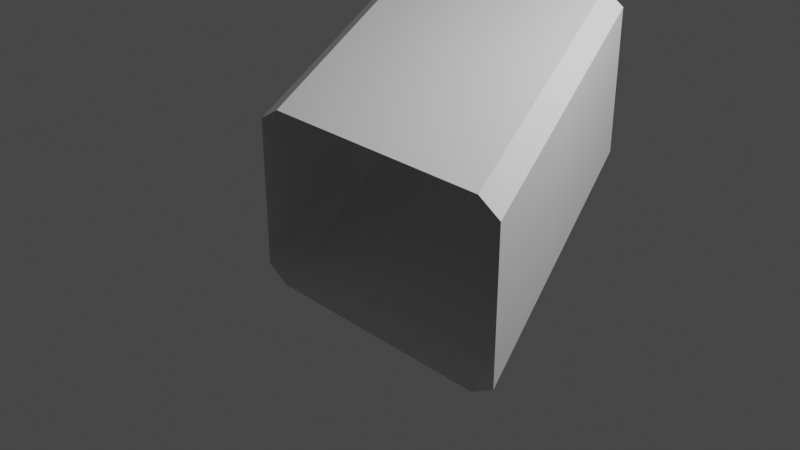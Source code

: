 # Source: GOD_RAY.blend  (saved by Blender 3.5.10; exported with 4.5.12 LTS)
import bpy
from mathutils import Matrix  # noqa: F401  (used for matrix-valued properties, if any)

bpy.ops.wm.read_factory_settings(use_empty=True)
scene = bpy.context.scene
scene.name = 'Scene'

# ---- collections
col_collection = bpy.data.collections.new('Collection'); scene.collection.children.link(col_collection)

# ---- world
world_world = bpy.data.worlds.new('World'); scene.world = world_world
world_world.use_nodes = True; world_world.node_tree.nodes.clear()
_N = world_world.node_tree.nodes; _L = world_world.node_tree.links
n0 = _N.new('ShaderNodeOutputWorld'); n0.name = 'World Output'; n0.location = (300, 300)
n1 = _N.new('ShaderNodeBackground'); n1.name = 'Background'; n1.location = (10, 300)
n1.inputs[0].default_value = (0.05088, 0.05088, 0.05088, 1.0)
_L.new(n1.outputs[0], n0.inputs[0])
n0.is_active_output = True
world_world.color = (0.05088, 0.05088, 0.05088)
world_world.use_sun_shadow = False
world_world.sun_shadow_jitter_overblur = 0.0

# ---- cameras
cam_camera = bpy.data.cameras.new('Camera')
cam_camera.clip_end = 100.0
cam_camera.ortho_scale = 7.314

# ---- lights
light_light = bpy.data.lights.new('Light', 'POINT')
light_light.transmission_factor = 0.0
light_light.energy = 1000.0
light_light.shadow_soft_size = 0.1
light_light.shadow_maximum_resolution = 0.006
light_light.use_absolute_resolution = True

# ---- meshes
me_cube_001 = bpy.data.meshes.new('Cube.001')
me_cube_001.from_pydata([(-0.1023, -1.0, -1.689), (0.05846, -1.0, -1.849), (0.05846, -1.0, 0.1514), (-0.1023, -1.0, -0.007896), (-0.8393, 1.0, -1.0), (-1.0, 1.0, -0.8407), (-1.0, 1.0, 0.8407), (-0.8393, 1.0, 1.0), (1.737, -1.0, -1.849), (1.898, -1.0, -1.689), (1.898, -1.0, -0.007896), (1.737, -1.0, 0.1514), (1.0, 1.0, -0.8407), (0.8393, 1.0, -1.0), (0.8393, 1.0, 1.0), (1.0, 1.0, 0.8407)], [], [(14, 7, 2, 11), (0, 3, 6, 5), (12, 15, 10, 9), (4, 1, 0, 5), (2, 7, 6, 3), (8, 13, 12, 9), (14, 11, 10, 15), (4, 13, 8, 1)])
_k = {(1, 4): 0.1809, (0, 5): 0.1809, (2, 7): 0.1809, (3, 6): 0.1809, (8, 13): 0.1809, (9, 12): 0.1809, (11, 14): 0.1809, (10, 15): 0.1809, (4, 13): 0.1809, (1, 8): 0.1809, (0, 3): 0.1809, (5, 6): 0.1809, (7, 14): 0.1809, (2, 11): 0.1809, (12, 15): 0.1809, (9, 10): 0.1809}
me_cube_001.attributes.new('crease_edge', 'FLOAT', 'EDGE').data.foreach_set('value', [_k.get((min(e.vertices), max(e.vertices)), 0.0) for e in me_cube_001.edges])
_uv = me_cube_001.uv_layers.new(name='UVMap')
_uv.uv.foreach_set('vector', [0.6451, 0.5, 0.8549, 0.5, 0.8549, 0.75, 0.6451, 0.75, 0.3949, 0.0, 0.6051, 0.0, 0.6051, 0.25, 0.3949, 0.25, 0.3949, 0.5, 0.6051, 0.5, 0.6051, 0.75, 0.3949, 0.75, 0.1451, 0.5, 0.1451, 0.75, 0.125, 0.7439, 0.125, 0.5, 0.8549, 0.75, 0.8549, 0.5, 0.875, 0.5061, 0.875, 0.75, 0.3549, 0.75, 0.3549, 0.5, 0.3949, 0.5, 0.3949, 0.75, 0.6451, 0.5, 0.6451, 0.75, 0.6051, 0.75, 0.6051, 0.5, 0.1451, 0.5, 0.3549, 0.5, 0.3549, 0.75, 0.1451, 0.75])
me_cube_001.update()

# ---- objects
ob_light = bpy.data.objects.new('Light', light_light)
ob_camera = bpy.data.objects.new('Camera', cam_camera)
ob_cube = bpy.data.objects.new('Cube', me_cube_001)

# ---- transforms, parenting, visibility, modifiers, constraints
ob_light.location = (4.076, 1.005, 5.904)
ob_light.rotation_euler = (0.6503, 0.05522, 1.866)
ob_light.lock_rotations_4d = False
ob_light.empty_display_type = 'ARROWS'
ob_light.color = (0.0, 0.0, 0.0, 0.0)
ob_light.lineart.crease_threshold = 0.0
ob_camera.location = (7.359, -6.926, 4.958)
ob_camera.rotation_euler = (1.109, 0.0, 0.8149)
ob_camera.lock_rotations_4d = False
ob_camera.empty_display_type = 'ARROWS'
ob_camera.color = (0.0, 0.0, 0.0, 0.0)
ob_camera.display_type = 'WIRE'
ob_camera.lineart.crease_threshold = 0.0
ob_cube.location = (0.0, 0.0, 1.453)
ob_cube.scale = (1.412, 1.525, 0.8602)

# ---- collection membership
col_collection.objects.link(ob_light)
col_collection.objects.link(ob_camera)
col_collection.objects.link(ob_cube)

# ---- scene / render settings (as saved in the file)
scene.camera = ob_camera
scene.frame_start = 1; scene.frame_end = 250; scene.frame_set(34)
scene.render.engine = 'BLENDER_EEVEE_NEXT'
scene.cycles.sampling_pattern = 'TABULATED_SOBOL'
scene.view_settings.view_transform = 'Filmic'
bpy.context.view_layer.update()
